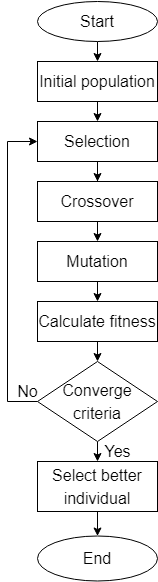

The diagram above was exported from draw.io. Its source (the exported page's mxGraphModel, read from the mxfile embedded in the PNG):
<mxGraphModel dx="1040" dy="588" grid="1" gridSize="10" guides="1" tooltips="1" connect="1" arrows="1" fold="1" page="1" pageScale="1" pageWidth="827" pageHeight="1169" math="0" shadow="0">
  <root>
    <mxCell id="0" />
    <mxCell id="1" parent="0" />
    <mxCell id="PbaLYI-vjHoa_vSvi_m4-12" style="edgeStyle=orthogonalEdgeStyle;rounded=0;orthogonalLoop=1;jettySize=auto;html=1;exitX=0.5;exitY=1;exitDx=0;exitDy=0;entryX=0.5;entryY=0;entryDx=0;entryDy=0;fontSize=16;" edge="1" parent="1" source="PbaLYI-vjHoa_vSvi_m4-1" target="PbaLYI-vjHoa_vSvi_m4-2">
      <mxGeometry relative="1" as="geometry" />
    </mxCell>
    <mxCell id="PbaLYI-vjHoa_vSvi_m4-1" value="&lt;p style=&quot;line-height: 1.2&quot;&gt;&lt;font style=&quot;font-size: 16px&quot;&gt;Start&lt;/font&gt;&lt;/p&gt;" style="ellipse;whiteSpace=wrap;html=1;" vertex="1" parent="1">
      <mxGeometry x="340" y="50" width="120" height="40" as="geometry" />
    </mxCell>
    <mxCell id="PbaLYI-vjHoa_vSvi_m4-13" style="edgeStyle=orthogonalEdgeStyle;rounded=0;orthogonalLoop=1;jettySize=auto;html=1;exitX=0.5;exitY=1;exitDx=0;exitDy=0;entryX=0.5;entryY=0;entryDx=0;entryDy=0;fontSize=16;" edge="1" parent="1" source="PbaLYI-vjHoa_vSvi_m4-2" target="PbaLYI-vjHoa_vSvi_m4-3">
      <mxGeometry relative="1" as="geometry" />
    </mxCell>
    <mxCell id="PbaLYI-vjHoa_vSvi_m4-2" value="&lt;font style=&quot;font-size: 16px&quot;&gt;Initial population&lt;/font&gt;" style="rounded=0;whiteSpace=wrap;html=1;fontSize=19;" vertex="1" parent="1">
      <mxGeometry x="340" y="110" width="120" height="40" as="geometry" />
    </mxCell>
    <mxCell id="PbaLYI-vjHoa_vSvi_m4-14" style="edgeStyle=orthogonalEdgeStyle;rounded=0;orthogonalLoop=1;jettySize=auto;html=1;exitX=0.5;exitY=1;exitDx=0;exitDy=0;fontSize=16;" edge="1" parent="1" source="PbaLYI-vjHoa_vSvi_m4-3" target="PbaLYI-vjHoa_vSvi_m4-4">
      <mxGeometry relative="1" as="geometry" />
    </mxCell>
    <mxCell id="PbaLYI-vjHoa_vSvi_m4-3" value="&lt;font style=&quot;font-size: 16px&quot;&gt;Selection&lt;/font&gt;" style="rounded=0;whiteSpace=wrap;html=1;fontSize=19;" vertex="1" parent="1">
      <mxGeometry x="340" y="170" width="120" height="40" as="geometry" />
    </mxCell>
    <mxCell id="PbaLYI-vjHoa_vSvi_m4-15" style="edgeStyle=orthogonalEdgeStyle;rounded=0;orthogonalLoop=1;jettySize=auto;html=1;exitX=0.5;exitY=1;exitDx=0;exitDy=0;entryX=0.5;entryY=0;entryDx=0;entryDy=0;fontSize=16;" edge="1" parent="1" source="PbaLYI-vjHoa_vSvi_m4-4" target="PbaLYI-vjHoa_vSvi_m4-5">
      <mxGeometry relative="1" as="geometry" />
    </mxCell>
    <mxCell id="PbaLYI-vjHoa_vSvi_m4-4" value="&lt;font style=&quot;font-size: 16px&quot;&gt;Crossover&lt;/font&gt;" style="rounded=0;whiteSpace=wrap;html=1;fontSize=19;" vertex="1" parent="1">
      <mxGeometry x="340" y="230" width="120" height="40" as="geometry" />
    </mxCell>
    <mxCell id="PbaLYI-vjHoa_vSvi_m4-16" style="edgeStyle=orthogonalEdgeStyle;rounded=0;orthogonalLoop=1;jettySize=auto;html=1;exitX=0.5;exitY=1;exitDx=0;exitDy=0;entryX=0.5;entryY=0;entryDx=0;entryDy=0;fontSize=16;" edge="1" parent="1" source="PbaLYI-vjHoa_vSvi_m4-5" target="PbaLYI-vjHoa_vSvi_m4-6">
      <mxGeometry relative="1" as="geometry" />
    </mxCell>
    <mxCell id="PbaLYI-vjHoa_vSvi_m4-5" value="&lt;font style=&quot;font-size: 16px&quot;&gt;Mutation&lt;/font&gt;" style="rounded=0;whiteSpace=wrap;html=1;fontSize=19;" vertex="1" parent="1">
      <mxGeometry x="340" y="290" width="120" height="40" as="geometry" />
    </mxCell>
    <mxCell id="PbaLYI-vjHoa_vSvi_m4-17" style="edgeStyle=orthogonalEdgeStyle;rounded=0;orthogonalLoop=1;jettySize=auto;html=1;exitX=0.5;exitY=1;exitDx=0;exitDy=0;entryX=0.5;entryY=0;entryDx=0;entryDy=0;fontSize=16;" edge="1" parent="1" source="PbaLYI-vjHoa_vSvi_m4-6" target="PbaLYI-vjHoa_vSvi_m4-7">
      <mxGeometry relative="1" as="geometry" />
    </mxCell>
    <mxCell id="PbaLYI-vjHoa_vSvi_m4-6" value="&lt;font style=&quot;font-size: 16px&quot;&gt;Calculate fitness&lt;/font&gt;" style="rounded=0;whiteSpace=wrap;html=1;fontSize=19;" vertex="1" parent="1">
      <mxGeometry x="340" y="350" width="120" height="40" as="geometry" />
    </mxCell>
    <mxCell id="PbaLYI-vjHoa_vSvi_m4-11" style="edgeStyle=orthogonalEdgeStyle;rounded=0;orthogonalLoop=1;jettySize=auto;html=1;fontSize=16;entryX=0;entryY=0.5;entryDx=0;entryDy=0;" edge="1" parent="1" source="PbaLYI-vjHoa_vSvi_m4-7" target="PbaLYI-vjHoa_vSvi_m4-3">
      <mxGeometry relative="1" as="geometry">
        <mxPoint x="280" y="220" as="targetPoint" />
        <Array as="points">
          <mxPoint x="310" y="450" />
          <mxPoint x="310" y="190" />
        </Array>
      </mxGeometry>
    </mxCell>
    <mxCell id="PbaLYI-vjHoa_vSvi_m4-18" style="edgeStyle=orthogonalEdgeStyle;rounded=0;orthogonalLoop=1;jettySize=auto;html=1;exitX=0.5;exitY=1;exitDx=0;exitDy=0;entryX=0.5;entryY=0;entryDx=0;entryDy=0;fontSize=16;" edge="1" parent="1" source="PbaLYI-vjHoa_vSvi_m4-7" target="PbaLYI-vjHoa_vSvi_m4-8">
      <mxGeometry relative="1" as="geometry" />
    </mxCell>
    <mxCell id="PbaLYI-vjHoa_vSvi_m4-7" value="&lt;font style=&quot;font-size: 16px&quot;&gt;Converge criteria&lt;/font&gt;" style="rhombus;whiteSpace=wrap;html=1;fontSize=19;" vertex="1" parent="1">
      <mxGeometry x="340" y="410" width="120" height="80" as="geometry" />
    </mxCell>
    <mxCell id="PbaLYI-vjHoa_vSvi_m4-19" style="edgeStyle=orthogonalEdgeStyle;rounded=0;orthogonalLoop=1;jettySize=auto;html=1;exitX=0.5;exitY=1;exitDx=0;exitDy=0;entryX=0.5;entryY=0;entryDx=0;entryDy=0;fontSize=16;" edge="1" parent="1" source="PbaLYI-vjHoa_vSvi_m4-8" target="PbaLYI-vjHoa_vSvi_m4-9">
      <mxGeometry relative="1" as="geometry" />
    </mxCell>
    <mxCell id="PbaLYI-vjHoa_vSvi_m4-8" value="&lt;font style=&quot;font-size: 16px&quot;&gt;Select better individual&lt;/font&gt;" style="rounded=0;whiteSpace=wrap;html=1;fontSize=19;" vertex="1" parent="1">
      <mxGeometry x="340" y="510" width="120" height="50" as="geometry" />
    </mxCell>
    <mxCell id="PbaLYI-vjHoa_vSvi_m4-9" value="&lt;p style=&quot;line-height: 1.2&quot;&gt;&lt;font style=&quot;font-size: 16px&quot;&gt;End&lt;/font&gt;&lt;/p&gt;" style="ellipse;whiteSpace=wrap;html=1;" vertex="1" parent="1">
      <mxGeometry x="340" y="584.5" width="120" height="45" as="geometry" />
    </mxCell>
    <mxCell id="PbaLYI-vjHoa_vSvi_m4-20" style="edgeStyle=orthogonalEdgeStyle;rounded=0;orthogonalLoop=1;jettySize=auto;html=1;exitX=0.5;exitY=1;exitDx=0;exitDy=0;fontSize=16;" edge="1" parent="1" source="PbaLYI-vjHoa_vSvi_m4-2" target="PbaLYI-vjHoa_vSvi_m4-2">
      <mxGeometry relative="1" as="geometry" />
    </mxCell>
    <mxCell id="PbaLYI-vjHoa_vSvi_m4-21" value="No" style="text;html=1;resizable=0;autosize=1;align=center;verticalAlign=middle;points=[];fillColor=none;strokeColor=none;rounded=0;fontSize=16;" vertex="1" parent="1">
      <mxGeometry x="310" y="430" width="40" height="20" as="geometry" />
    </mxCell>
    <mxCell id="PbaLYI-vjHoa_vSvi_m4-22" value="Yes" style="text;html=1;resizable=0;autosize=1;align=center;verticalAlign=middle;points=[];fillColor=none;strokeColor=none;rounded=0;fontSize=16;" vertex="1" parent="1">
      <mxGeometry x="400" y="490" width="40" height="20" as="geometry" />
    </mxCell>
  </root>
</mxGraphModel>